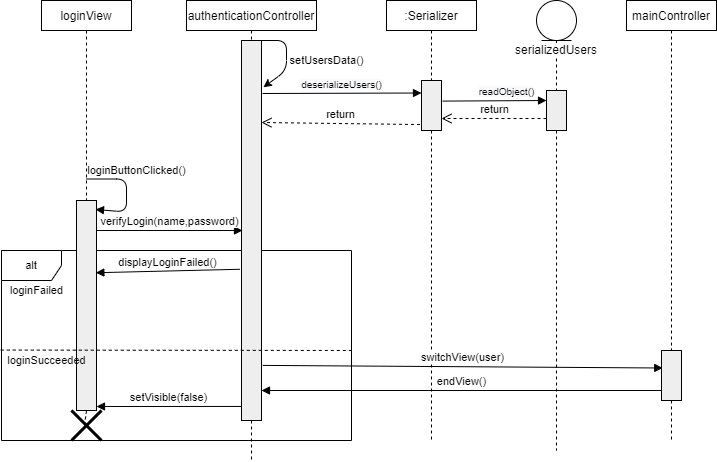

The diagram above was exported from draw.io. Its source (the exported page's mxGraphModel, read from the mxfile embedded in the PNG):
<mxGraphModel dx="981" dy="537" grid="1" gridSize="10" guides="1" tooltips="1" connect="1" arrows="1" fold="1" page="1" pageScale="1" pageWidth="850" pageHeight="1100" math="0" shadow="0">
  <root>
    <mxCell id="0" />
    <mxCell id="1" parent="0" />
    <mxCell id="i-w9Q4HCb8RhZmeO16H8-48" value="alt" style="shape=umlFrame;whiteSpace=wrap;html=1;fontSize=11;" vertex="1" parent="1">
      <mxGeometry x="75" y="300" width="350" height="190" as="geometry" />
    </mxCell>
    <mxCell id="i-w9Q4HCb8RhZmeO16H8-11" value="authenticationController" style="shape=rect;html=1;whiteSpace=wrap;align=center;" vertex="1" parent="1">
      <mxGeometry x="260" y="50" width="130" height="30" as="geometry" />
    </mxCell>
    <mxCell id="i-w9Q4HCb8RhZmeO16H8-12" value="" style="edgeStyle=none;html=1;dashed=1;endArrow=none;align=center;verticalAlign=bottom;exitX=0.5;exitY=1;" edge="1" parent="1" source="i-w9Q4HCb8RhZmeO16H8-26">
      <mxGeometry x="1" relative="1" as="geometry">
        <mxPoint x="325" y="510" as="targetPoint" />
      </mxGeometry>
    </mxCell>
    <mxCell id="i-w9Q4HCb8RhZmeO16H8-13" value=":Serializer" style="shape=rect;html=1;whiteSpace=wrap;align=center;" vertex="1" parent="1">
      <mxGeometry x="460" y="50" width="90" height="30" as="geometry" />
    </mxCell>
    <mxCell id="i-w9Q4HCb8RhZmeO16H8-14" value="" style="edgeStyle=none;html=1;dashed=1;endArrow=none;align=center;verticalAlign=bottom;exitX=0.5;exitY=1;" edge="1" parent="1" source="i-w9Q4HCb8RhZmeO16H8-24">
      <mxGeometry x="1" relative="1" as="geometry">
        <mxPoint x="505" y="490" as="targetPoint" />
      </mxGeometry>
    </mxCell>
    <mxCell id="i-w9Q4HCb8RhZmeO16H8-17" value="loginView" style="shape=rect;html=1;whiteSpace=wrap;align=center;" vertex="1" parent="1">
      <mxGeometry x="115" y="50" width="90" height="30" as="geometry" />
    </mxCell>
    <mxCell id="i-w9Q4HCb8RhZmeO16H8-19" value="" style="edgeStyle=none;html=1;dashed=1;endArrow=none;" edge="1" source="i-w9Q4HCb8RhZmeO16H8-17" target="i-w9Q4HCb8RhZmeO16H8-18" parent="1">
      <mxGeometry relative="1" as="geometry" />
    </mxCell>
    <mxCell id="i-w9Q4HCb8RhZmeO16H8-18" value="" style="shape=rect;html=1;fillColor=#eeeeee;" vertex="1" parent="1">
      <mxGeometry x="150" y="250" width="20" height="210" as="geometry" />
    </mxCell>
    <mxCell id="i-w9Q4HCb8RhZmeO16H8-24" value="" style="shape=rect;html=1;fillColor=#eeeeee;" vertex="1" parent="1">
      <mxGeometry x="495" y="130" width="20" height="50" as="geometry" />
    </mxCell>
    <mxCell id="i-w9Q4HCb8RhZmeO16H8-25" value="" style="edgeStyle=none;html=1;dashed=1;endArrow=none;align=center;verticalAlign=bottom;exitX=0.5;exitY=1;" edge="1" parent="1" source="i-w9Q4HCb8RhZmeO16H8-13" target="i-w9Q4HCb8RhZmeO16H8-24">
      <mxGeometry x="1" relative="1" as="geometry">
        <mxPoint x="505" y="440" as="targetPoint" />
        <mxPoint x="505" y="80" as="sourcePoint" />
      </mxGeometry>
    </mxCell>
    <mxCell id="i-w9Q4HCb8RhZmeO16H8-26" value="" style="shape=rect;html=1;fillColor=#eeeeee;" vertex="1" parent="1">
      <mxGeometry x="315" y="90" width="20" height="380" as="geometry" />
    </mxCell>
    <mxCell id="i-w9Q4HCb8RhZmeO16H8-27" value="" style="edgeStyle=none;html=1;dashed=1;endArrow=none;align=center;verticalAlign=bottom;exitX=0.5;exitY=1;" edge="1" parent="1" source="i-w9Q4HCb8RhZmeO16H8-11" target="i-w9Q4HCb8RhZmeO16H8-26">
      <mxGeometry x="1" relative="1" as="geometry">
        <mxPoint x="325" y="440" as="targetPoint" />
        <mxPoint x="325" y="80" as="sourcePoint" />
      </mxGeometry>
    </mxCell>
    <mxCell id="i-w9Q4HCb8RhZmeO16H8-28" value="" style="endArrow=classic;html=1;exitX=1;exitY=0;exitDx=0;exitDy=0;entryX=1.097;entryY=0.123;entryDx=0;entryDy=0;entryPerimeter=0;" edge="1" parent="1" source="i-w9Q4HCb8RhZmeO16H8-26" target="i-w9Q4HCb8RhZmeO16H8-26">
      <mxGeometry width="50" height="50" relative="1" as="geometry">
        <mxPoint x="410" y="210" as="sourcePoint" />
        <mxPoint x="370" y="90" as="targetPoint" />
        <Array as="points">
          <mxPoint x="360" y="90" />
          <mxPoint x="360" y="120" />
        </Array>
      </mxGeometry>
    </mxCell>
    <mxCell id="i-w9Q4HCb8RhZmeO16H8-29" value="&lt;font style=&quot;font-size: 11px;&quot;&gt;setUsersData&lt;/font&gt;()" style="text;html=1;align=center;verticalAlign=middle;resizable=0;points=[];autosize=1;fontSize=11;" vertex="1" parent="1">
      <mxGeometry x="355" y="100" width="90" height="20" as="geometry" />
    </mxCell>
    <mxCell id="i-w9Q4HCb8RhZmeO16H8-38" value="serializedUsers&lt;br&gt;" style="shape=umlLifeline;participant=umlEntity;perimeter=lifelinePerimeter;whiteSpace=wrap;html=1;container=1;collapsible=0;recursiveResize=0;verticalAlign=top;spacingTop=36;labelBackgroundColor=#ffffff;outlineConnect=0;" vertex="1" parent="1">
      <mxGeometry x="610" y="50" width="40" height="450" as="geometry" />
    </mxCell>
    <mxCell id="i-w9Q4HCb8RhZmeO16H8-39" value="" style="shape=rect;html=1;fillColor=#eeeeee;" vertex="1" parent="i-w9Q4HCb8RhZmeO16H8-38">
      <mxGeometry x="10" y="90" width="20" height="40" as="geometry" />
    </mxCell>
    <mxCell id="i-w9Q4HCb8RhZmeO16H8-40" value="&lt;span style=&quot;font-size: 10px ; background-color: rgb(248 , 249 , 250)&quot;&gt;deserializeUsers()&lt;/span&gt;" style="html=1;verticalAlign=bottom;endArrow=block;entryX=0;entryY=0.25;entryDx=0;entryDy=0;" edge="1" parent="1" target="i-w9Q4HCb8RhZmeO16H8-24">
      <mxGeometry width="80" relative="1" as="geometry">
        <mxPoint x="336" y="143" as="sourcePoint" />
        <mxPoint x="470" y="260" as="targetPoint" />
      </mxGeometry>
    </mxCell>
    <mxCell id="i-w9Q4HCb8RhZmeO16H8-41" value="&lt;span style=&quot;font-size: 10px ; background-color: rgb(248 , 249 , 250)&quot;&gt;readObject()&lt;br&gt;&lt;/span&gt;" style="html=1;verticalAlign=bottom;endArrow=block;entryX=0;entryY=0.25;entryDx=0;entryDy=0;exitX=1.062;exitY=0.412;exitDx=0;exitDy=0;exitPerimeter=0;" edge="1" parent="1" source="i-w9Q4HCb8RhZmeO16H8-24" target="i-w9Q4HCb8RhZmeO16H8-39">
      <mxGeometry x="0.229" width="80" relative="1" as="geometry">
        <mxPoint x="346.24" y="151.60000000000002" as="sourcePoint" />
        <mxPoint x="505" y="150" as="targetPoint" />
        <mxPoint as="offset" />
      </mxGeometry>
    </mxCell>
    <mxCell id="i-w9Q4HCb8RhZmeO16H8-42" value="return" style="html=1;verticalAlign=bottom;endArrow=open;dashed=1;endSize=8;" edge="1" parent="1">
      <mxGeometry relative="1" as="geometry">
        <mxPoint x="620" y="168" as="sourcePoint" />
        <mxPoint x="515" y="168" as="targetPoint" />
      </mxGeometry>
    </mxCell>
    <mxCell id="i-w9Q4HCb8RhZmeO16H8-43" value="return" style="html=1;verticalAlign=bottom;endArrow=open;dashed=1;endSize=8;exitX=-0.076;exitY=0.881;exitDx=0;exitDy=0;exitPerimeter=0;fontSize=11;" edge="1" parent="1" source="i-w9Q4HCb8RhZmeO16H8-24">
      <mxGeometry relative="1" as="geometry">
        <mxPoint x="478" y="170" as="sourcePoint" />
        <mxPoint x="335" y="172" as="targetPoint" />
      </mxGeometry>
    </mxCell>
    <mxCell id="i-w9Q4HCb8RhZmeO16H8-44" value="loginButtonClicked()" style="html=1;verticalAlign=bottom;endArrow=block;" edge="1" parent="1">
      <mxGeometry x="-0.2292" y="10" width="80" relative="1" as="geometry">
        <mxPoint x="160" y="228.5" as="sourcePoint" />
        <mxPoint x="169" y="259" as="targetPoint" />
        <Array as="points">
          <mxPoint x="200" y="228.5" />
          <mxPoint x="200" y="261.5" />
        </Array>
        <mxPoint as="offset" />
      </mxGeometry>
    </mxCell>
    <mxCell id="i-w9Q4HCb8RhZmeO16H8-49" value="loginFailed&lt;br&gt;" style="text;html=1;align=center;verticalAlign=middle;resizable=0;points=[];autosize=1;fontSize=11;" vertex="1" parent="1">
      <mxGeometry x="75" y="330" width="70" height="20" as="geometry" />
    </mxCell>
    <mxCell id="i-w9Q4HCb8RhZmeO16H8-51" value="" style="endArrow=none;dashed=1;html=1;fontSize=11;exitX=-0.002;exitY=0.524;exitDx=0;exitDy=0;exitPerimeter=0;" edge="1" parent="1" source="i-w9Q4HCb8RhZmeO16H8-48">
      <mxGeometry width="50" height="50" relative="1" as="geometry">
        <mxPoint x="400" y="280" as="sourcePoint" />
        <mxPoint x="427" y="400" as="targetPoint" />
      </mxGeometry>
    </mxCell>
    <mxCell id="i-w9Q4HCb8RhZmeO16H8-52" value="loginSucceeded" style="text;html=1;align=center;verticalAlign=middle;resizable=0;points=[];autosize=1;fontSize=11;" vertex="1" parent="1">
      <mxGeometry x="75" y="400" width="90" height="20" as="geometry" />
    </mxCell>
    <mxCell id="i-w9Q4HCb8RhZmeO16H8-53" value="mainController" style="shape=rect;html=1;whiteSpace=wrap;align=center;" vertex="1" parent="1">
      <mxGeometry x="700" y="50" width="90" height="30" as="geometry" />
    </mxCell>
    <mxCell id="i-w9Q4HCb8RhZmeO16H8-54" value="" style="edgeStyle=none;html=1;dashed=1;endArrow=none;align=center;verticalAlign=bottom;exitX=0.5;exitY=1;" edge="1" parent="1" source="i-w9Q4HCb8RhZmeO16H8-55">
      <mxGeometry x="1" relative="1" as="geometry">
        <mxPoint x="745" y="490" as="targetPoint" />
      </mxGeometry>
    </mxCell>
    <mxCell id="i-w9Q4HCb8RhZmeO16H8-55" value="" style="shape=rect;html=1;fillColor=#eeeeee;" vertex="1" parent="1">
      <mxGeometry x="735" y="400" width="20" height="50" as="geometry" />
    </mxCell>
    <mxCell id="i-w9Q4HCb8RhZmeO16H8-56" value="" style="edgeStyle=none;html=1;dashed=1;endArrow=none;align=center;verticalAlign=bottom;exitX=0.5;exitY=1;" edge="1" parent="1" source="i-w9Q4HCb8RhZmeO16H8-53" target="i-w9Q4HCb8RhZmeO16H8-55">
      <mxGeometry x="1" relative="1" as="geometry">
        <mxPoint x="745" y="440" as="targetPoint" />
        <mxPoint x="745" y="80" as="sourcePoint" />
      </mxGeometry>
    </mxCell>
    <mxCell id="i-w9Q4HCb8RhZmeO16H8-57" value="switchView(user)" style="html=1;verticalAlign=bottom;endArrow=block;fontSize=11;exitX=1.062;exitY=0.855;exitDx=0;exitDy=0;exitPerimeter=0;entryX=0.062;entryY=0.35;entryDx=0;entryDy=0;entryPerimeter=0;" edge="1" parent="1" source="i-w9Q4HCb8RhZmeO16H8-26" target="i-w9Q4HCb8RhZmeO16H8-55">
      <mxGeometry width="80" relative="1" as="geometry">
        <mxPoint x="380" y="250" as="sourcePoint" />
        <mxPoint x="730" y="415" as="targetPoint" />
      </mxGeometry>
    </mxCell>
    <mxCell id="i-w9Q4HCb8RhZmeO16H8-58" value="verifyLogin(name,password)" style="html=1;verticalAlign=bottom;endArrow=block;fontSize=11;" edge="1" parent="1">
      <mxGeometry width="80" relative="1" as="geometry">
        <mxPoint x="170" y="280" as="sourcePoint" />
        <mxPoint x="316" y="280" as="targetPoint" />
      </mxGeometry>
    </mxCell>
    <mxCell id="i-w9Q4HCb8RhZmeO16H8-60" value="displayLoginFailed()" style="html=1;verticalAlign=bottom;endArrow=block;fontSize=11;exitX=-0.076;exitY=0.602;exitDx=0;exitDy=0;exitPerimeter=0;entryX=0.967;entryY=0.344;entryDx=0;entryDy=0;entryPerimeter=0;" edge="1" parent="1" source="i-w9Q4HCb8RhZmeO16H8-26" target="i-w9Q4HCb8RhZmeO16H8-18">
      <mxGeometry width="80" relative="1" as="geometry">
        <mxPoint x="380" y="320" as="sourcePoint" />
        <mxPoint x="460" y="320" as="targetPoint" />
      </mxGeometry>
    </mxCell>
    <mxCell id="i-w9Q4HCb8RhZmeO16H8-61" value="endView()" style="html=1;verticalAlign=bottom;endArrow=block;fontSize=11;" edge="1" parent="1">
      <mxGeometry width="80" relative="1" as="geometry">
        <mxPoint x="735" y="440" as="sourcePoint" />
        <mxPoint x="335" y="440" as="targetPoint" />
      </mxGeometry>
    </mxCell>
    <mxCell id="i-w9Q4HCb8RhZmeO16H8-62" value="" style="shape=umlDestroy;whiteSpace=wrap;html=1;strokeWidth=3;fontSize=11;" vertex="1" parent="1">
      <mxGeometry x="145" y="460" width="30" height="30" as="geometry" />
    </mxCell>
    <mxCell id="i-w9Q4HCb8RhZmeO16H8-63" value="" style="edgeStyle=none;html=1;dashed=1;endArrow=none;align=center;verticalAlign=bottom;exitX=0.5;exitY=1;" edge="1" parent="1" source="i-w9Q4HCb8RhZmeO16H8-18">
      <mxGeometry x="1" relative="1" as="geometry">
        <mxPoint x="158" y="475" as="targetPoint" />
        <mxPoint x="160" y="449.9999999999999" as="sourcePoint" />
      </mxGeometry>
    </mxCell>
    <mxCell id="i-w9Q4HCb8RhZmeO16H8-68" value="setVisible(false)" style="html=1;verticalAlign=bottom;endArrow=block;fontSize=11;exitX=-0.007;exitY=0.963;exitDx=0;exitDy=0;exitPerimeter=0;" edge="1" parent="1" source="i-w9Q4HCb8RhZmeO16H8-26">
      <mxGeometry width="80" relative="1" as="geometry">
        <mxPoint x="380" y="330" as="sourcePoint" />
        <mxPoint x="170" y="456" as="targetPoint" />
      </mxGeometry>
    </mxCell>
  </root>
</mxGraphModel>